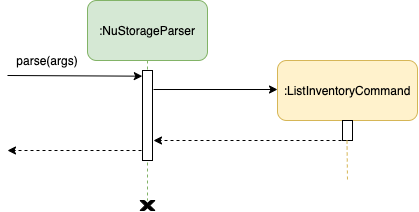

The diagram above was exported from draw.io. Its source (the exported page's mxGraphModel, read from the mxfile embedded in the PNG):
<mxGraphModel dx="1158" dy="595" grid="1" gridSize="10" guides="1" tooltips="1" connect="1" arrows="1" fold="1" page="1" pageScale="1" pageWidth="583" pageHeight="413" background="#ffffff" math="0" shadow="0">
  <root>
    <mxCell id="0" />
    <mxCell id="1" parent="0" />
    <mxCell id="31rxYrXSmXYn5v1Ny9ii-1" value=":NuStorageParser" style="rounded=1;whiteSpace=wrap;html=1;fillColor=#d5e8d4;strokeColor=#82b366;" parent="1" vertex="1">
      <mxGeometry x="160" y="70" width="120" height="60" as="geometry" />
    </mxCell>
    <mxCell id="31rxYrXSmXYn5v1Ny9ii-2" value="" style="endArrow=none;dashed=1;html=1;exitX=0.5;exitY=1;exitDx=0;exitDy=0;fillColor=#d5e8d4;strokeColor=#82b366;" parent="1" source="31rxYrXSmXYn5v1Ny9ii-1" edge="1">
      <mxGeometry width="50" height="50" relative="1" as="geometry">
        <mxPoint x="460" y="320" as="sourcePoint" />
        <mxPoint x="220" y="270" as="targetPoint" />
      </mxGeometry>
    </mxCell>
    <mxCell id="31rxYrXSmXYn5v1Ny9ii-3" value="" style="html=1;points=[];perimeter=orthogonalPerimeter;" parent="1" vertex="1">
      <mxGeometry x="215" y="140" width="10" height="90" as="geometry" />
    </mxCell>
    <mxCell id="31rxYrXSmXYn5v1Ny9ii-5" value="" style="endArrow=classic;html=1;" parent="1" edge="1">
      <mxGeometry width="50" height="50" relative="1" as="geometry">
        <mxPoint x="226" y="159" as="sourcePoint" />
        <mxPoint x="350" y="159" as="targetPoint" />
      </mxGeometry>
    </mxCell>
    <mxCell id="31rxYrXSmXYn5v1Ny9ii-6" value=":ListInventoryCommand" style="rounded=1;whiteSpace=wrap;html=1;fillColor=#fff2cc;strokeColor=#d6b656;" parent="1" vertex="1">
      <mxGeometry x="350" y="130" width="140" height="60" as="geometry" />
    </mxCell>
    <mxCell id="31rxYrXSmXYn5v1Ny9ii-7" value="" style="html=1;points=[];perimeter=orthogonalPerimeter;" parent="1" vertex="1">
      <mxGeometry x="415" y="190" width="10" height="20" as="geometry" />
    </mxCell>
    <mxCell id="31rxYrXSmXYn5v1Ny9ii-8" value="" style="endArrow=classic;html=1;dashed=1;" parent="1" edge="1">
      <mxGeometry width="50" height="50" relative="1" as="geometry">
        <mxPoint x="420" y="210" as="sourcePoint" />
        <mxPoint x="226" y="210" as="targetPoint" />
      </mxGeometry>
    </mxCell>
    <mxCell id="31rxYrXSmXYn5v1Ny9ii-9" value="" style="endArrow=none;dashed=1;html=1;exitX=0.5;exitY=1;exitDx=0;exitDy=0;fillColor=#fff2cc;strokeColor=#d6b656;" parent="1" edge="1">
      <mxGeometry width="50" height="50" relative="1" as="geometry">
        <mxPoint x="419.5" y="210" as="sourcePoint" />
        <mxPoint x="420" y="250" as="targetPoint" />
      </mxGeometry>
    </mxCell>
    <mxCell id="31rxYrXSmXYn5v1Ny9ii-10" value="" style="verticalLabelPosition=bottom;verticalAlign=top;html=1;shape=mxgraph.basic.x;fillColor=#000000;" parent="1" vertex="1">
      <mxGeometry x="212.5" y="270" width="15" height="10" as="geometry" />
    </mxCell>
    <mxCell id="31rxYrXSmXYn5v1Ny9ii-11" value="" style="endArrow=classic;html=1;entryX=-0.02;entryY=0.063;entryDx=0;entryDy=0;entryPerimeter=0;" parent="1" target="31rxYrXSmXYn5v1Ny9ii-3" edge="1">
      <mxGeometry width="50" height="50" relative="1" as="geometry">
        <mxPoint x="80" y="145" as="sourcePoint" />
        <mxPoint x="360" y="169" as="targetPoint" />
      </mxGeometry>
    </mxCell>
    <mxCell id="31rxYrXSmXYn5v1Ny9ii-12" value="parse(args)" style="text;html=1;strokeColor=none;fillColor=none;align=center;verticalAlign=middle;whiteSpace=wrap;rounded=0;" parent="1" vertex="1">
      <mxGeometry x="100" y="120" width="40" height="20" as="geometry" />
    </mxCell>
    <mxCell id="31rxYrXSmXYn5v1Ny9ii-13" value="" style="endArrow=classic;html=1;dashed=1;" parent="1" edge="1">
      <mxGeometry width="50" height="50" relative="1" as="geometry">
        <mxPoint x="214" y="220" as="sourcePoint" />
        <mxPoint x="80" y="220" as="targetPoint" />
      </mxGeometry>
    </mxCell>
  </root>
</mxGraphModel>